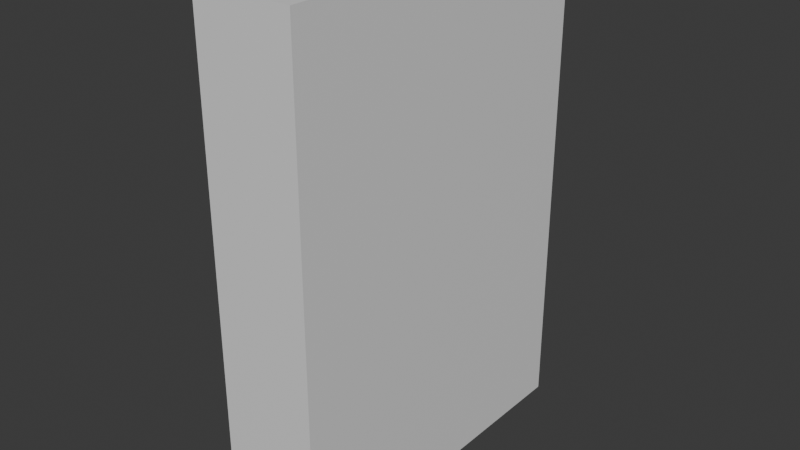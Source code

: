 # Source: book.blend  (saved by Blender 5.0.119; exported with 4.5.12 LTS)
import bpy
from mathutils import Matrix  # noqa: F401  (used for matrix-valued properties, if any)

bpy.ops.wm.read_factory_settings(use_empty=True)
scene = bpy.context.scene
scene.name = 'Scene'

# ---- collections
col_collection = bpy.data.collections.new('Collection'); scene.collection.children.link(col_collection)

# ---- materials (node trees are filled in below, after node groups)
mat_folder = bpy.data.materials.new('folder')
mat_paper = bpy.data.materials.new('paper')

# ---- material node trees
mat_folder.use_nodes = True; mat_folder.node_tree.nodes.clear()
_N = mat_folder.node_tree.nodes; _L = mat_folder.node_tree.links
n0 = _N.new('ShaderNodeBsdfPrincipled'); n0.name = 'Principled BSDF'; n0.location = (-200, 100)
n1 = _N.new('ShaderNodeOutputMaterial'); n1.name = 'Material Output'; n1.location = (200, 100)
_L.new(n0.outputs[0], n1.inputs[0])
n1.is_active_output = True
mat_paper.use_nodes = True; mat_paper.node_tree.nodes.clear()
_N = mat_paper.node_tree.nodes; _L = mat_paper.node_tree.links
n0 = _N.new('ShaderNodeBsdfPrincipled'); n0.name = 'Principled BSDF'; n0.location = (-200, 100)
n1 = _N.new('ShaderNodeOutputMaterial'); n1.name = 'Material Output'; n1.location = (200, 100)
_L.new(n0.outputs[0], n1.inputs[0])
n1.is_active_output = True

# ---- world
world_world = bpy.data.worlds.new('World'); scene.world = world_world
world_world.use_nodes = True; world_world.node_tree.nodes.clear()
_N = world_world.node_tree.nodes; _L = world_world.node_tree.links
n0 = _N.new('ShaderNodeOutputWorld'); n0.name = 'World Output'; n0.location = (200, 100)
n1 = _N.new('ShaderNodeBackground'); n1.name = 'Background'; n1.location = (-200, 100)
n1.inputs[0].default_value = (0.05088, 0.05088, 0.05088, 1.0)
_L.new(n1.outputs[0], n0.inputs[0])
n0.is_active_output = True
world_world.color = (0.05088, 0.05088, 0.05088)
world_world.sun_shadow_jitter_overblur = 0.0

# ---- meshes
me_cube_001 = bpy.data.meshes.new('Cube.001')
me_cube_001.from_pydata([(-0.15, -0.7, -1.0), (-0.15, -0.7, 1.0), (-0.15, 0.65, -1.0), (-0.15, 0.65, 1.0), (0.15, -0.7, -1.0), (0.15, -0.7, 1.0), (0.15, 0.65, -1.0), (0.15, 0.65, 1.0), (-0.2, 0.7, -1.0), (-0.2, -0.7, -1.0), (-0.2, -0.7, 1.0), (-0.2, 0.7, 1.0), (0.2, 0.7, -1.0), (0.2, 0.7, 1.0), (0.2, -0.7, -1.0), (0.2, -0.7, 1.0)], [], [(9, 10, 11, 8), (8, 11, 13, 12), (12, 13, 15, 14), (4, 5, 1, 0), (2, 6, 4, 0), (7, 3, 1, 5), (2, 0, 9, 8), (0, 1, 10, 9), (1, 3, 11, 10), (6, 2, 8, 12), (3, 7, 13, 11), (4, 6, 12, 14), (7, 5, 15, 13), (5, 4, 14, 15)])
me_cube_001.polygons.foreach_set('material_index', [0, 0, 0, 1, 1, 1, 0, 0, 0, 0, 0, 0, 0, 0])
_uv = me_cube_001.uv_layers.new(name='UVMap')
_uv.uv.foreach_set('vector', [0.375, 0.0, 0.625, 0.0, 0.625, 0.25, 0.375, 0.25, 0.375, 0.25, 0.625, 0.25, 0.625, 0.5, 0.375, 0.5, 0.375, 0.5, 0.625, 0.5, 0.625, 0.75, 0.375, 0.75, 0.375, 0.7812, 0.625, 0.7812, 0.625, 0.9688, 0.375, 0.9688, 0.1563, 0.5089, 0.3438, 0.5089, 0.375, 0.7812, 0.1563, 0.75, 0.6563, 0.5089, 0.8437, 0.5089, 0.8438, 0.75, 0.625, 0.7812, 0.1563, 0.5089, 0.1563, 0.75, 0.125, 0.75, 0.125, 0.5, 0.375, 0.9688, 0.625, 0.9688, 0.625, 1.0, 0.375, 1.0, 0.8438, 0.75, 0.8437, 0.5089, 0.875, 0.5, 0.875, 0.75, 0.3438, 0.5089, 0.1563, 0.5089, 0.125, 0.5, 0.375, 0.5, 0.8437, 0.5089, 0.6563, 0.5089, 0.625, 0.5, 0.875, 0.5, 0.375, 0.7812, 0.3438, 0.5089, 0.375, 0.5, 0.375, 0.75, 0.6563, 0.5089, 0.625, 0.7812, 0.625, 0.75, 0.625, 0.5, 0.625, 0.7812, 0.375, 0.7812, 0.375, 0.75, 0.625, 0.75])
me_cube_001.materials.append(mat_folder)
me_cube_001.materials.append(mat_paper)
me_cube_001.update()

# ---- objects
ob_cube = bpy.data.objects.new('Cube', me_cube_001)

# ---- transforms, parenting, visibility, modifiers, constraints
ob_cube.location = (0.0, 0.0, 0.0)

# ---- collection membership
col_collection.objects.link(ob_cube)

# ---- scene / render settings (as saved in the file)
scene.frame_start = 1; scene.frame_end = 250; scene.frame_set(1)
scene.render.engine = 'BLENDER_EEVEE_NEXT'
scene.render.bake_bias = 0.0
scene.render.bake_samples = 0
scene.cycles.sampling_pattern = 'TABULATED_SOBOL'
scene.eevee.use_volume_custom_range = False
bpy.context.view_layer.update()

# ---- added for rendering (the .blend has no active camera and no usable light): camera, sun
cam_auto = bpy.data.cameras.new('AutoCamera')
cam_auto.lens = 50.0
cam_auto.sensor_width = 36.0
cam_auto.clip_end = 1000.0
ob_auto_camera = bpy.data.objects.new('AutoCamera', cam_auto)
scene.collection.objects.link(ob_auto_camera)
ob_auto_camera.location = (2.28888, -2.74666, 1.8311)
ob_auto_camera.rotation_euler = (1.09748, -7.21219e-08, 0.694738)
scene.camera = ob_auto_camera
light_auto_sun = bpy.data.lights.new('AutoSun', 'SUN')
light_auto_sun.energy = 3.0
light_auto_sun.angle = 0.0523599
ob_auto_sun = bpy.data.objects.new('AutoSun', light_auto_sun)
scene.collection.objects.link(ob_auto_sun)
ob_auto_sun.rotation_euler = (0.872665, 0.174533, 0.523599)
bpy.context.view_layer.update()
